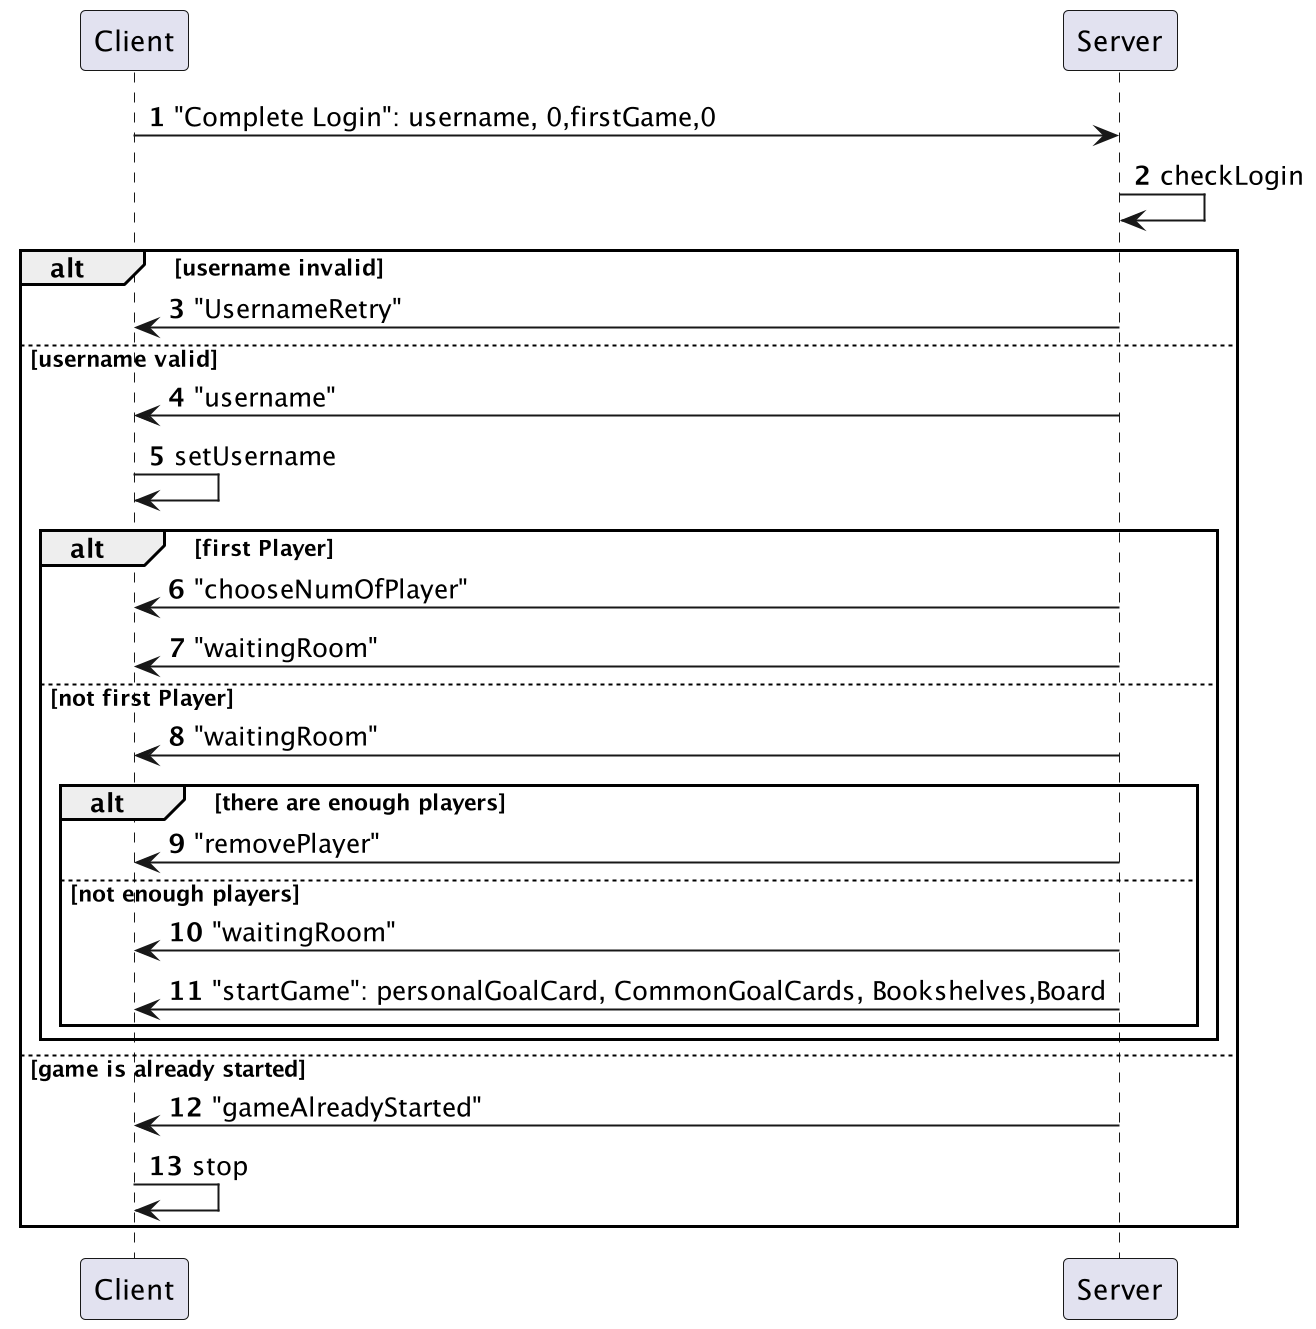

The diagram above was rendered by PlantUML. Its source (embedded in the PNG):
@startuml
'https://plantuml.com/sequence-diagram

autonumber

Client -> Server: "Complete Login": username, 0,firstGame,0
Server->Server: checkLogin

alt username invalid
Server->Client: "UsernameRetry"
else username valid
Server->Client: "username"
Client->Client: setUsername
alt first Player
Server->Client: "chooseNumOfPlayer"
Server->Client: "waitingRoom"
else not first Player
Server->Client: "waitingRoom"
alt there are enough players
Server->Client: "removePlayer"
else not enough players
Server->Client: "waitingRoom"
Server->Client: "startGame": personalGoalCard, CommonGoalCards, Bookshelves,Board
end
end
else game is already started
Server->Client: "gameAlreadyStarted"
Client->Client: stop
end

@enduml